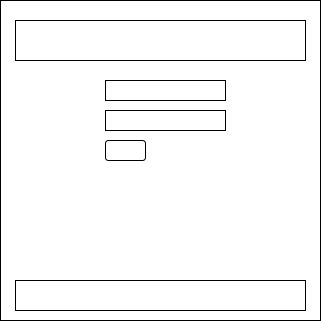

The diagram above was exported from draw.io. Its source (the exported page's mxGraphModel, read from the mxfile embedded in the PNG):
<mxGraphModel dx="880" dy="434" grid="1" gridSize="10" guides="1" tooltips="1" connect="1" arrows="1" fold="1" page="1" pageScale="1" pageWidth="850" pageHeight="1100" math="0" shadow="0">
  <root>
    <mxCell id="0" />
    <mxCell id="1" parent="0" />
    <mxCell id="cj5HNdDWLN9NRGMRdR_v-1" value="" style="whiteSpace=wrap;html=1;aspect=fixed;" vertex="1" parent="1">
      <mxGeometry x="105" y="20" width="320" height="320" as="geometry" />
    </mxCell>
    <mxCell id="cj5HNdDWLN9NRGMRdR_v-2" value="" style="rounded=0;whiteSpace=wrap;html=1;" vertex="1" parent="1">
      <mxGeometry x="120" y="40" width="290" height="40" as="geometry" />
    </mxCell>
    <mxCell id="cj5HNdDWLN9NRGMRdR_v-3" value="" style="rounded=0;whiteSpace=wrap;html=1;" vertex="1" parent="1">
      <mxGeometry x="120" y="300" width="290" height="30" as="geometry" />
    </mxCell>
    <mxCell id="cj5HNdDWLN9NRGMRdR_v-5" value="" style="rounded=0;whiteSpace=wrap;html=1;" vertex="1" parent="1">
      <mxGeometry x="210" y="100" width="120" height="20" as="geometry" />
    </mxCell>
    <mxCell id="cj5HNdDWLN9NRGMRdR_v-6" value="" style="rounded=0;whiteSpace=wrap;html=1;" vertex="1" parent="1">
      <mxGeometry x="210" y="130" width="120" height="20" as="geometry" />
    </mxCell>
    <mxCell id="cj5HNdDWLN9NRGMRdR_v-7" value="" style="rounded=1;whiteSpace=wrap;html=1;" vertex="1" parent="1">
      <mxGeometry x="210" y="160" width="40" height="20" as="geometry" />
    </mxCell>
  </root>
</mxGraphModel>